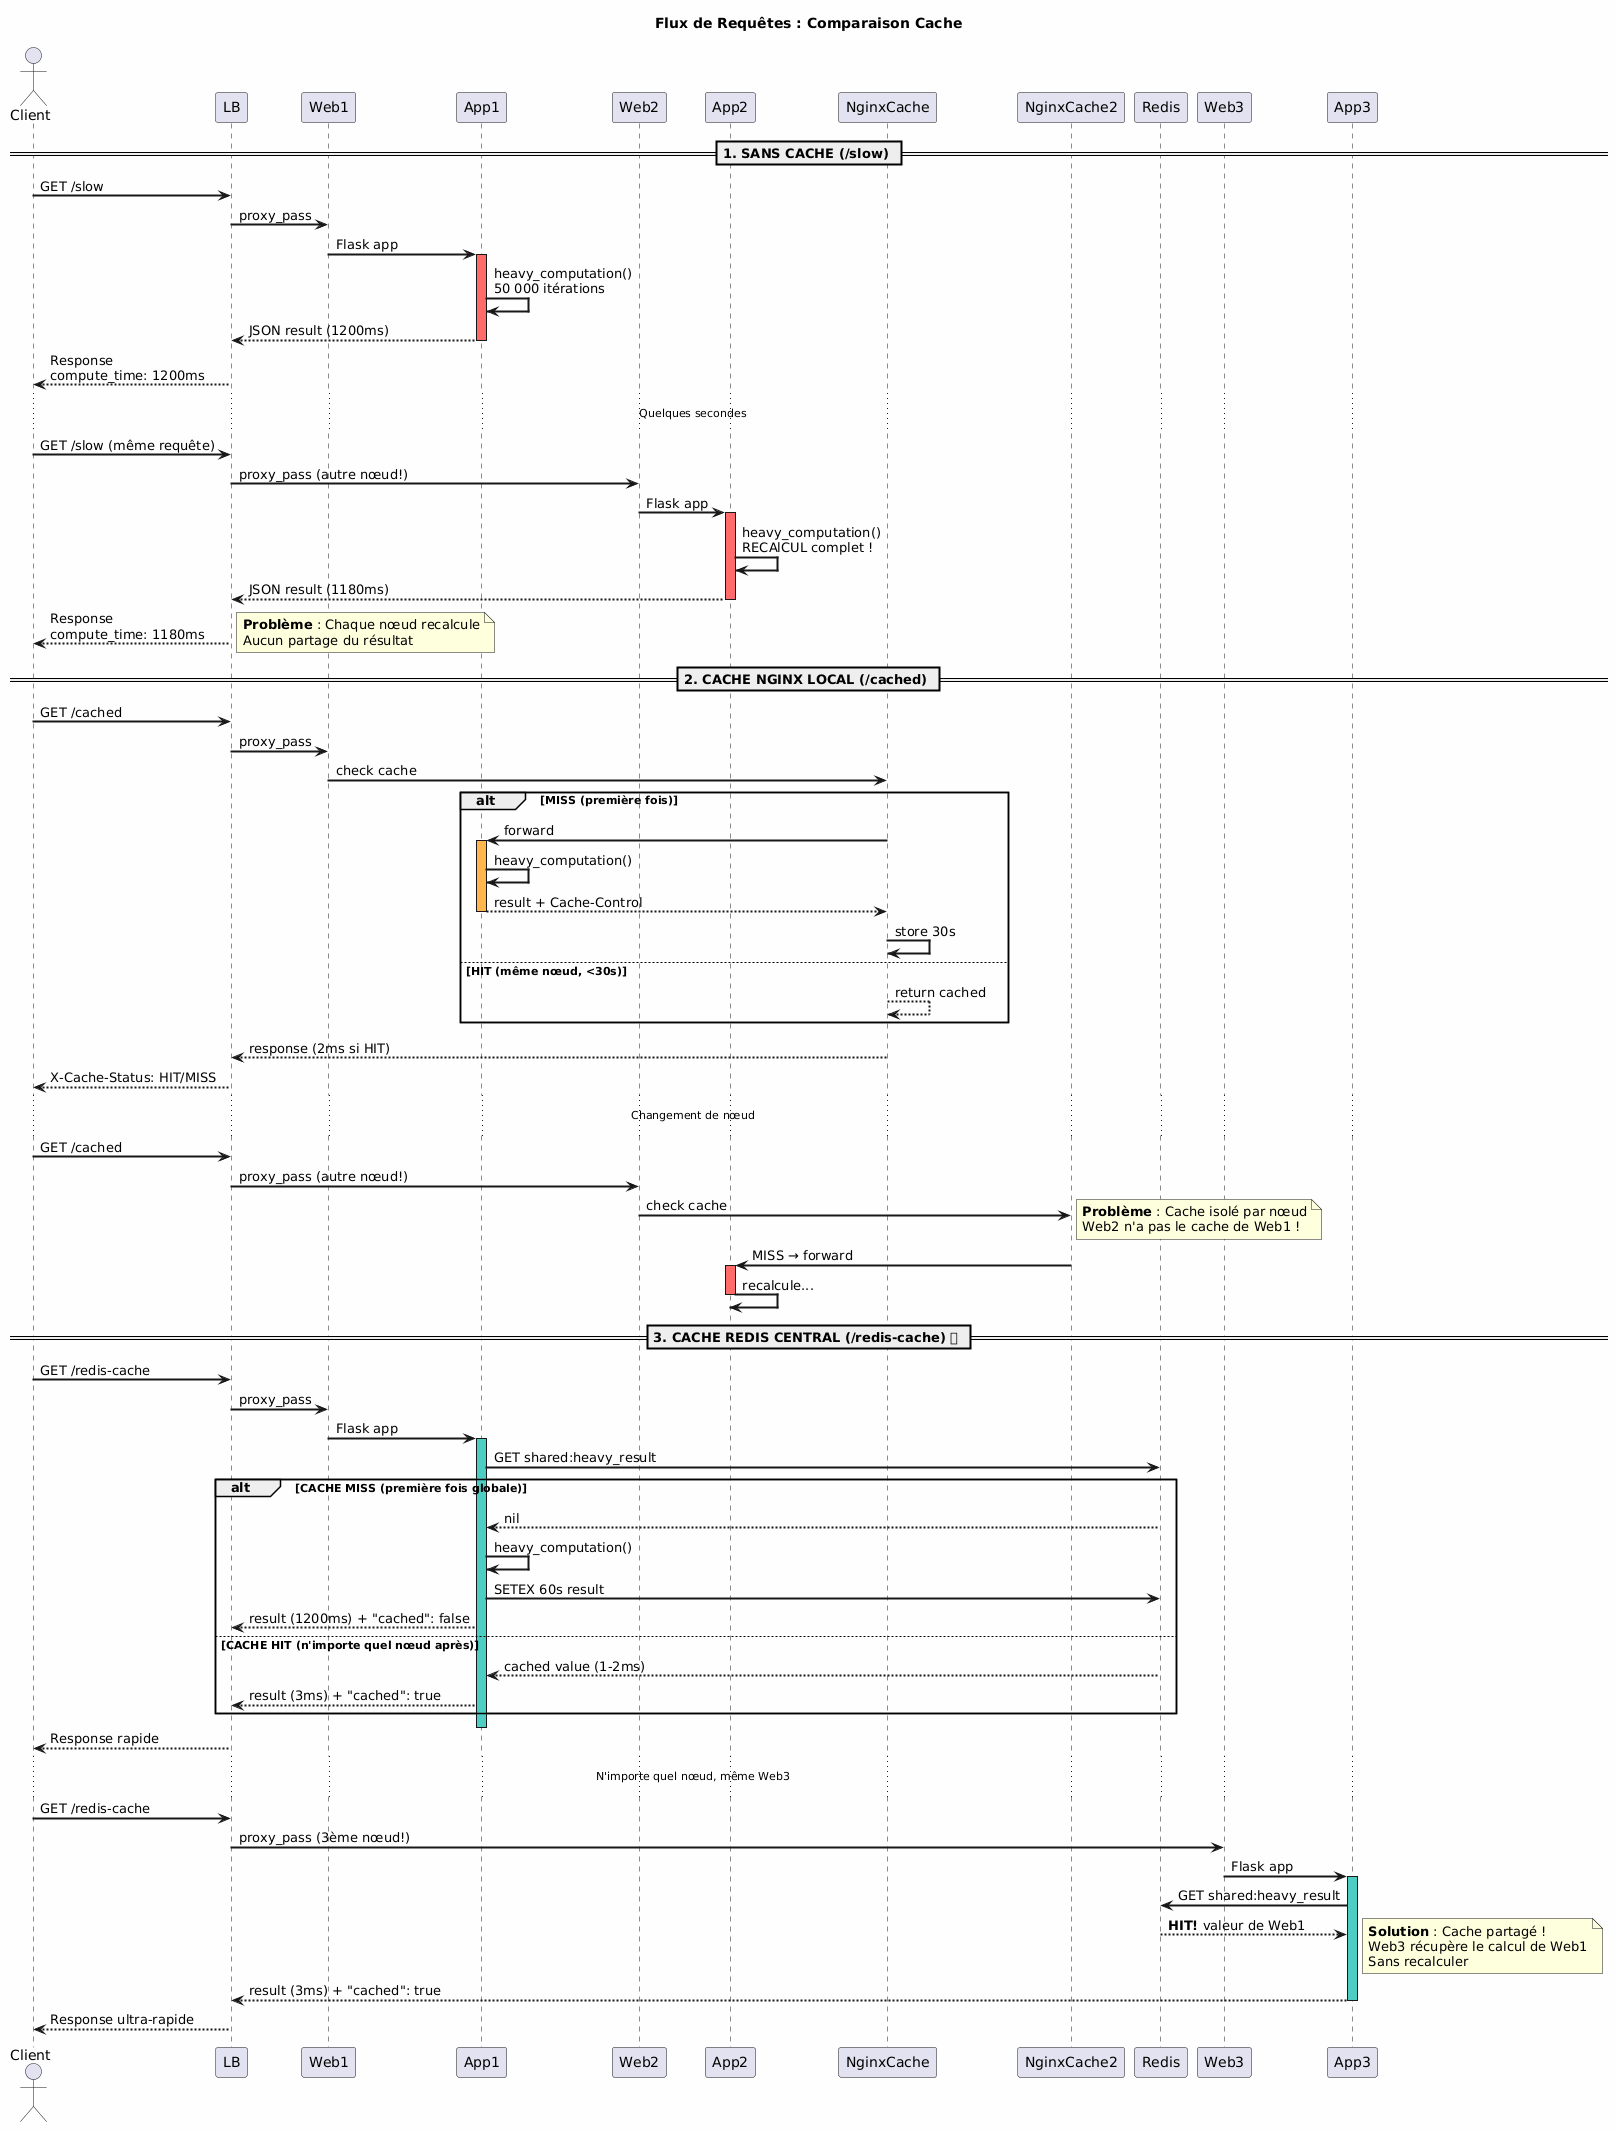

The diagram above was rendered by PlantUML. Its source (embedded in the PNG):
@startuml
!define RECTANGLE class

skinparam backgroundColor #FEFEFE
skinparam sequenceArrowThickness 2

title Flux de Requêtes : Comparaison Cache

actor Client as C

== 1. SANS CACHE (/slow) ==

C -> LB : GET /slow
LB -> Web1 : proxy_pass
Web1 -> App1 : Flask app

activate App1 #FF6B6B
App1 -> App1 : heavy_computation()\n50 000 itérations
App1 --> LB : JSON result (1200ms)
deactivate App1

LB --> C : Response\ncompute_time: 1200ms

... Quelques secondes ...

C -> LB : GET /slow (même requête)
LB -> Web2 : proxy_pass (autre nœud!)
Web2 -> App2 : Flask app

activate App2 #FF6B6B
App2 -> App2 : heavy_computation()\nRECAlCUL complet !
App2 --> LB : JSON result (1180ms)
deactivate App2

LB --> C : Response\ncompute_time: 1180ms

note right
  **Problème** : Chaque nœud recalcule
  Aucun partage du résultat
end note

== 2. CACHE NGINX LOCAL (/cached) ==

C -> LB : GET /cached
LB -> Web1 : proxy_pass
Web1 -> NginxCache : check cache

alt MISS (première fois)
    NginxCache -> App1 : forward
    activate App1 #FFB74D
    App1 -> App1 : heavy_computation()
    App1 --> NginxCache : result + Cache-Control
    deactivate App1
    NginxCache -> NginxCache : store 30s
else HIT (même nœud, <30s)
    NginxCache --> NginxCache : return cached
end

NginxCache --> LB : response (2ms si HIT)
LB --> C : X-Cache-Status: HIT/MISS

... Changement de nœud ...

C -> LB : GET /cached
LB -> Web2 : proxy_pass (autre nœud!)
Web2 -> NginxCache2 : check cache

note right
  **Problème** : Cache isolé par nœud
  Web2 n'a pas le cache de Web1 !
end note

NginxCache2 -> App2 : MISS → forward
activate App2 #FF6B6B
App2 -> App2 : recalcule...
deactivate App2

== 3. CACHE REDIS CENTRAL (/redis-cache) ⭐ ==

C -> LB : GET /redis-cache
LB -> Web1 : proxy_pass
Web1 -> App1 : Flask app

activate App1 #4ECDC4
App1 -> Redis : GET shared:heavy_result

alt CACHE MISS (première fois globale)
    Redis --> App1 : nil
    App1 -> App1 : heavy_computation()
    App1 -> Redis : SETEX 60s result
    App1 --> LB : result (1200ms) + "cached": false
else CACHE HIT (n'importe quel nœud après)
    Redis --> App1 : cached value (1-2ms)
    App1 --> LB : result (3ms) + "cached": true
end
deactivate App1

LB --> C : Response rapide

... N'importe quel nœud, même Web3 ...

C -> LB : GET /redis-cache
LB -> Web3 : proxy_pass (3ème nœud!)
Web3 -> App3 : Flask app

activate App3 #4ECDC4
App3 -> Redis : GET shared:heavy_result

Redis --> App3 : **HIT!** valeur de Web1

note right
  **Solution** : Cache partagé !
  Web3 récupère le calcul de Web1
  Sans recalculer
end note

App3 --> LB : result (3ms) + "cached": true
deactivate App3

LB --> C : Response ultra-rapide
@enduml